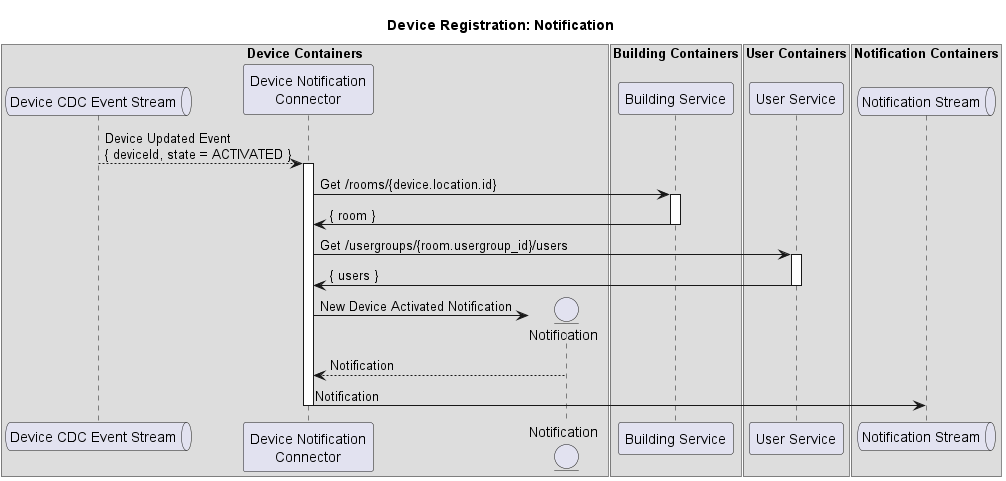

The diagram above was rendered by PlantUML. Its source (embedded in the PNG):
@startuml "Device-Registration"
 
title "Device Registration: Notification"

box "Device Containers"
  queue "Device CDC Event Stream" as stream 
  participant "Device Notification\nConnector" as connector 
  entity "Notification" as noti
end box 

box "Building Containers"  
  participant "Building Service" as bservice 
end box 

box "User Containers"  
  participant "User Service" as uservice 
end box 

box "Notification Containers"  
  queue "Notification Stream" as nstream 
end box 

stream --> connector: Device Updated Event\n{ deviceId, state = ACTIVATED }
activate connector
  connector -> bservice: Get /rooms/{device.location.id}
  activate bservice
    connector <- bservice: { room }
  deactivate bservice
  connector -> uservice: Get /usergroups/{room.usergroup_id}/users
  activate uservice
    connector <- uservice: { users }
  deactivate uservice
  connector ->  noti **: New Device Activated Notification
  connector <--  noti: Notification
  connector -> nstream: Notification  
deactivate connector

@enduml